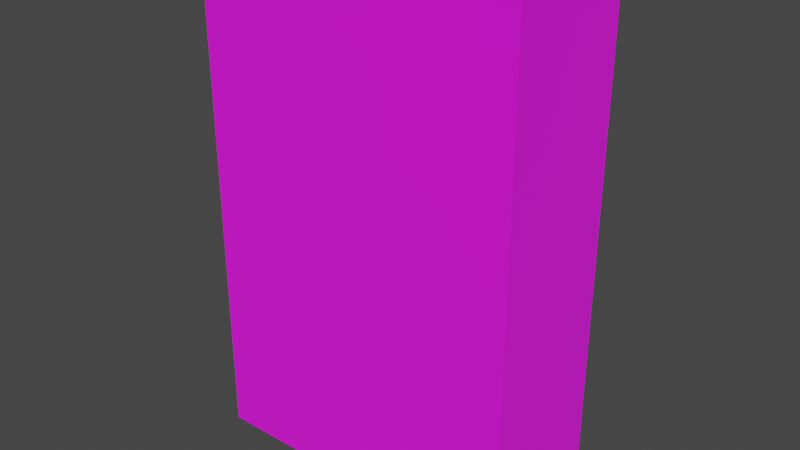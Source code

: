 # Source: muffin.blend  (saved by Blender 2.90.8; exported with 4.5.12 LTS)
import bpy
from mathutils import Matrix  # noqa: F401  (used for matrix-valued properties, if any)

bpy.ops.wm.read_factory_settings(use_empty=True)
scene = bpy.context.scene
scene.name = 'Scene'

# ---- collections
col_collection = bpy.data.collections.new('Collection'); scene.collection.children.link(col_collection)

# ---- images (referenced by path relative to the original .blend; pixels are not part of the script)
import os
ASSET_DIR = os.environ.get("B2B_ASSET_DIR", "")  # directory of the original .blend (textures are referenced by path, not embedded)
HERE = os.path.dirname(os.path.abspath(__file__))  # packed textures are extracted next to this script under _unpacked/

def load_image(name, relpath, width, height, colorspace="sRGB"):
    """Load a texture the original file referenced (path relative to the .blend, or extracted next to this script)."""
    p = next((c for c in (os.path.join(HERE, relpath), os.path.join(ASSET_DIR, relpath)) if relpath and os.path.exists(c)), "")
    if p:
        img = bpy.data.images.load(p, check_existing=True)
        img.name = name
    else:  # same state as the original file: an image datablock whose file is absent (Cycles renders it pink)
        img = bpy.data.images.new(name, width, height)
        img.source = "FILE"
        img.filepath = "//" + (relpath or name)
    img.colorspace_settings.name = colorspace
    return img
img_muffin_jpg = load_image('muffin.jpg', 'muffin.jpg', 1024, 1024, 'sRGB')

# ---- materials (node trees are filled in below, after node groups)
mat_material = bpy.data.materials.new('Material')
mat_material.alpha_threshold = 0.0
mat_material.use_transparent_shadow = False
mat_material.line_color = (0.0, 0.0, 0.0, 1.0)

# ---- material node trees
mat_material.use_nodes = True; mat_material.node_tree.nodes.clear()
_N = mat_material.node_tree.nodes; _L = mat_material.node_tree.links
n0 = _N.new('ShaderNodeOutputMaterial'); n0.name = 'Material Output'; n0.location = (300, 300)
n1 = _N.new('ShaderNodeBsdfPrincipled'); n1.name = 'Principled BSDF'; n1.location = (10, 300)
n1.distribution = 'GGX'
n1.subsurface_method = 'BURLEY'
n1.inputs[2].default_value = 1.0
n1.inputs[3].default_value = 1.45
n1.inputs[20].default_value = 0.7186
n1.inputs[27].default_value = (0.0, 0.0, 0.0, 1.0)
n1.inputs[28].default_value = 1.0
n2 = _N.new('ShaderNodeTexImage'); n2.name = 'Image Texture'; n2.location = (-286, 145)
n2.image = img_muffin_jpg
_L.new(n1.outputs[0], n0.inputs[0])
_L.new(n2.outputs[0], n1.inputs[0])
n0.is_active_output = True

# ---- world
world_world = bpy.data.worlds.new('World'); scene.world = world_world
world_world.use_nodes = True; world_world.node_tree.nodes.clear()
_N = world_world.node_tree.nodes; _L = world_world.node_tree.links
n0 = _N.new('ShaderNodeOutputWorld'); n0.name = 'World Output'; n0.location = (300, 300)
n1 = _N.new('ShaderNodeBackground'); n1.name = 'Background'; n1.location = (10, 300)
n1.inputs[0].default_value = (0.05088, 0.05088, 0.05088, 1.0)
_L.new(n1.outputs[0], n0.inputs[0])
n0.is_active_output = True
world_world.color = (0.05088, 0.05088, 0.05088)
world_world.use_sun_shadow = False
world_world.sun_shadow_jitter_overblur = 0.0

# ---- meshes
me_muffin = bpy.data.meshes.new('muffin')
me_muffin.from_pydata([(1.773, 0.7318, 2.738), (1.773, 0.7318, -2.738), (1.773, -0.7318, 2.738), (1.773, -0.7318, -2.738), (-1.773, 0.7318, 2.738), (-1.773, 0.7318, -2.738), (-1.773, -0.7318, 2.738), (-1.773, -0.7318, -2.738)], [], [(0, 4, 6, 2), (3, 2, 6, 7), (7, 6, 4, 5), (5, 1, 3, 7), (1, 0, 2, 3), (5, 4, 0, 1)])
_uv = me_muffin.uv_layers.new(name='UVMap')
_uv.uv.foreach_set('vector', [0.4951, 0.897, 0.2241, 0.8947, 0.2255, 0.7537, 0.4988, 0.7612, 0.2314, 0.7399, 0.2192, 0.2491, 0.4578, 0.2376, 0.4632, 0.7351, 0.1162, 0.7317, 0.125, 0.2603, 0.2026, 0.2588, 0.1989, 0.7376, 0.4543, 0.1916, 0.2207, 0.1542, 0.2316, 0.04507, 0.4579, 0.07732, 0.7556, 0.7301, 0.7665, 0.2179, 0.8498, 0.2183, 0.8505, 0.7348, 0.4928, 0.7328, 0.4917, 0.2393, 0.7188, 0.2286, 0.7391, 0.7262])
me_muffin.materials.append(mat_material)
me_muffin.use_remesh_preserve_volume = False
me_muffin.use_remesh_preserve_attributes = False
me_muffin.use_mirror_vertex_groups = False
me_muffin.update()

# ---- objects
ob_muffin = bpy.data.objects.new('muffin', me_muffin)

# ---- transforms, parenting, visibility, modifiers, constraints
ob_muffin.location = (0.0, 0.0, 0.0)
ob_muffin.lock_rotations_4d = False
ob_muffin.empty_display_type = 'ARROWS'
ob_muffin.lineart.crease_threshold = 0.0

# ---- collection membership
col_collection.objects.link(ob_muffin)

# ---- scene / render settings (as saved in the file)
scene.frame_start = 1; scene.frame_end = 250; scene.frame_set(1)
scene.render.engine = 'BLENDER_EEVEE_NEXT'
scene.cycles.use_denoising = False
scene.cycles.samples = 128
scene.cycles.sampling_pattern = 'TABULATED_SOBOL'
scene.cycles.use_adaptive_sampling = False
scene.cycles.use_light_tree = False
scene.view_settings.view_transform = 'Filmic'
bpy.context.view_layer.update()

# ---- added for rendering (the .blend has no active camera and no usable light): camera, sun
cam_auto = bpy.data.cameras.new('AutoCamera')
cam_auto.lens = 50.0
cam_auto.sensor_width = 36.0
cam_auto.clip_end = 1000.0
ob_auto_camera = bpy.data.objects.new('AutoCamera', cam_auto)
scene.collection.objects.link(ob_auto_camera)
ob_auto_camera.location = (6.18613, -7.42335, 4.9489)
ob_auto_camera.rotation_euler = (1.09748, -7.21219e-08, 0.694738)
scene.camera = ob_auto_camera
light_auto_sun = bpy.data.lights.new('AutoSun', 'SUN')
light_auto_sun.energy = 3.0
light_auto_sun.angle = 0.0523599
ob_auto_sun = bpy.data.objects.new('AutoSun', light_auto_sun)
scene.collection.objects.link(ob_auto_sun)
ob_auto_sun.rotation_euler = (0.872665, 0.174533, 0.523599)
bpy.context.view_layer.update()
